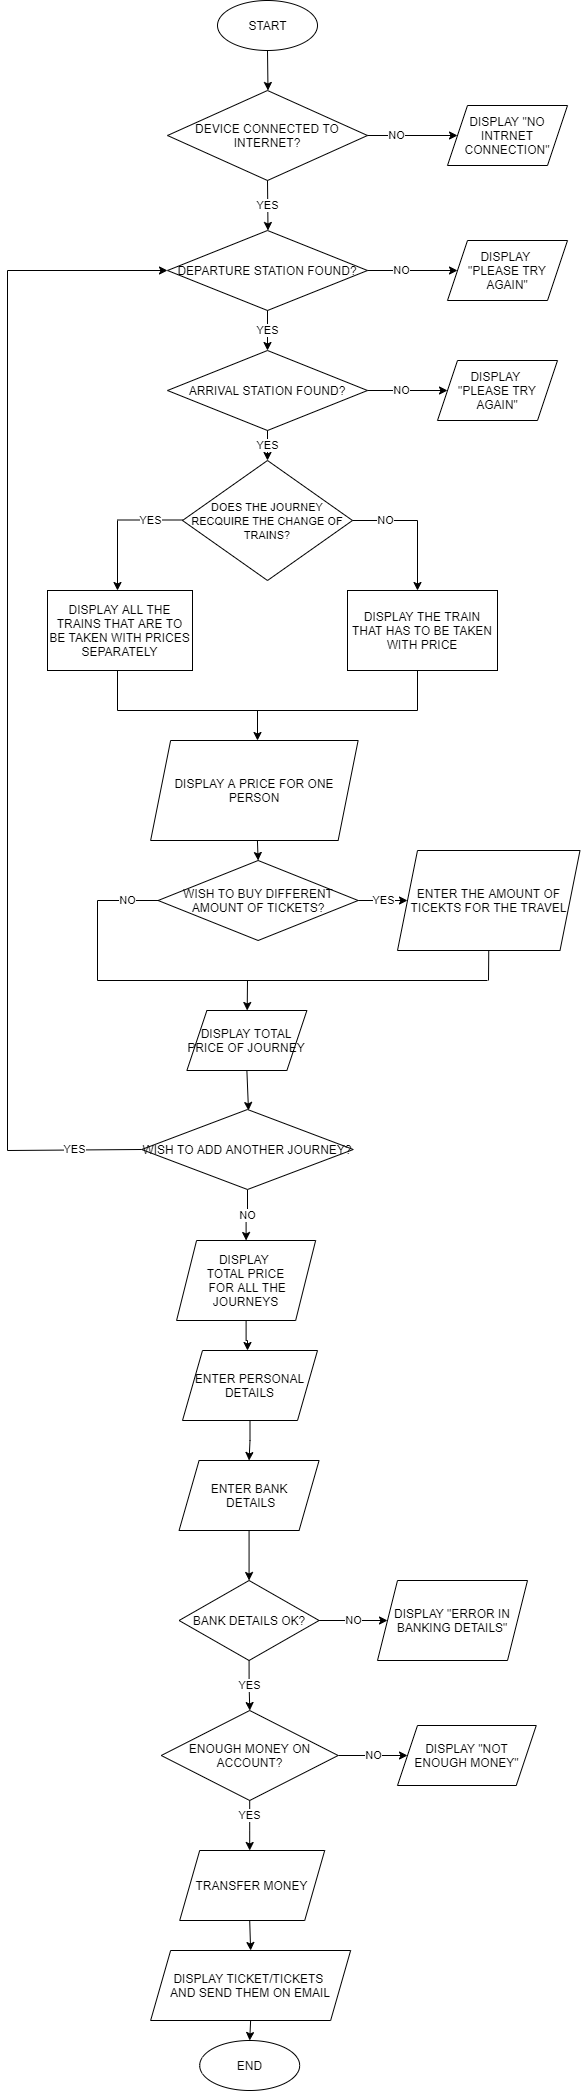

The diagram above was exported from draw.io. Its source (the exported page's mxGraphModel, read from the mxfile embedded in the PNG):
<mxGraphModel dx="1038" dy="580" grid="1" gridSize="10" guides="1" tooltips="1" connect="1" arrows="1" fold="1" page="1" pageScale="1" pageWidth="827" pageHeight="1169" background="#FFFFFF" math="0" shadow="0">
  <root>
    <mxCell id="0" />
    <mxCell id="1" parent="0" />
    <mxCell id="te8PHtABg6tla-BwgJY8-45" value="&lt;font style=&quot;font-size: 11px&quot;&gt;DOES THE JOURNEY RECQUIRE THE CHANGE OF TRAINS?&lt;/font&gt;" style="rhombus;whiteSpace=wrap;html=1;" parent="1" vertex="1">
      <mxGeometry x="365" y="520" width="170" height="120" as="geometry" />
    </mxCell>
    <mxCell id="te8PHtABg6tla-BwgJY8-46" value="YES" style="endArrow=none;html=1;" parent="1" edge="1">
      <mxGeometry width="50" height="50" relative="1" as="geometry">
        <mxPoint x="300" y="579.5" as="sourcePoint" />
        <mxPoint x="365" y="579.5" as="targetPoint" />
      </mxGeometry>
    </mxCell>
    <mxCell id="te8PHtABg6tla-BwgJY8-47" value="NO" style="endArrow=none;html=1;" parent="1" edge="1">
      <mxGeometry width="50" height="50" relative="1" as="geometry">
        <mxPoint x="535" y="580" as="sourcePoint" />
        <mxPoint x="600" y="580" as="targetPoint" />
        <Array as="points" />
      </mxGeometry>
    </mxCell>
    <mxCell id="te8PHtABg6tla-BwgJY8-48" value="" style="endArrow=classic;html=1;" parent="1" edge="1">
      <mxGeometry width="50" height="50" relative="1" as="geometry">
        <mxPoint x="600" y="580" as="sourcePoint" />
        <mxPoint x="600" y="650" as="targetPoint" />
        <Array as="points" />
      </mxGeometry>
    </mxCell>
    <mxCell id="te8PHtABg6tla-BwgJY8-49" value="" style="endArrow=classic;html=1;" parent="1" edge="1">
      <mxGeometry width="50" height="50" relative="1" as="geometry">
        <mxPoint x="300" y="580" as="sourcePoint" />
        <mxPoint x="300" y="650" as="targetPoint" />
      </mxGeometry>
    </mxCell>
    <mxCell id="te8PHtABg6tla-BwgJY8-50" value="DISPLAY ALL THE TRAINS THAT ARE TO BE TAKEN WITH PRICES SEPARATELY" style="rounded=0;whiteSpace=wrap;html=1;" parent="1" vertex="1">
      <mxGeometry x="230" y="650" width="145" height="80" as="geometry" />
    </mxCell>
    <mxCell id="te8PHtABg6tla-BwgJY8-51" value="DISPLAY THE TRAIN THAT HAS TO BE TAKEN WITH PRICE" style="rounded=0;whiteSpace=wrap;html=1;" parent="1" vertex="1">
      <mxGeometry x="530" y="650" width="150" height="80" as="geometry" />
    </mxCell>
    <mxCell id="te8PHtABg6tla-BwgJY8-52" value="" style="endArrow=classic;html=1;" parent="1" edge="1">
      <mxGeometry width="50" height="50" relative="1" as="geometry">
        <mxPoint x="440" y="770" as="sourcePoint" />
        <mxPoint x="440" y="800" as="targetPoint" />
      </mxGeometry>
    </mxCell>
    <mxCell id="te8PHtABg6tla-BwgJY8-53" value="" style="endArrow=none;html=1;" parent="1" edge="1">
      <mxGeometry width="50" height="50" relative="1" as="geometry">
        <mxPoint x="300" y="770" as="sourcePoint" />
        <mxPoint x="300" y="730" as="targetPoint" />
      </mxGeometry>
    </mxCell>
    <mxCell id="te8PHtABg6tla-BwgJY8-54" value="" style="endArrow=none;html=1;" parent="1" edge="1">
      <mxGeometry width="50" height="50" relative="1" as="geometry">
        <mxPoint x="600" y="770" as="sourcePoint" />
        <mxPoint x="600" y="730" as="targetPoint" />
      </mxGeometry>
    </mxCell>
    <mxCell id="te8PHtABg6tla-BwgJY8-55" value="" style="endArrow=none;html=1;" parent="1" edge="1">
      <mxGeometry width="50" height="50" relative="1" as="geometry">
        <mxPoint x="300" y="770" as="sourcePoint" />
        <mxPoint x="600" y="770" as="targetPoint" />
      </mxGeometry>
    </mxCell>
    <mxCell id="te8PHtABg6tla-BwgJY8-56" value="DISPLAY A PRICE FOR ONE PERSON" style="shape=parallelogram;perimeter=parallelogramPerimeter;whiteSpace=wrap;html=1;fixedSize=1;" parent="1" vertex="1">
      <mxGeometry x="333.13" y="800" width="207.5" height="100" as="geometry" />
    </mxCell>
    <mxCell id="te8PHtABg6tla-BwgJY8-57" value="" style="endArrow=classic;html=1;exitX=0.5;exitY=1;exitDx=0;exitDy=0;" parent="1" source="te8PHtABg6tla-BwgJY8-61" target="te8PHtABg6tla-BwgJY8-58" edge="1">
      <mxGeometry width="50" height="50" relative="1" as="geometry">
        <mxPoint x="622.2" y="1990" as="sourcePoint" />
        <mxPoint x="372.2" y="1920" as="targetPoint" />
      </mxGeometry>
    </mxCell>
    <mxCell id="te8PHtABg6tla-BwgJY8-58" value="END" style="shape=ellipse;html=1;dashed=0;whitespace=wrap;perimeter=ellipsePerimeter;" parent="1" vertex="1">
      <mxGeometry x="382.2" y="2100" width="100" height="50" as="geometry" />
    </mxCell>
    <mxCell id="te8PHtABg6tla-BwgJY8-59" value="" style="endArrow=classic;html=1;entryX=0.5;entryY=0;entryDx=0;entryDy=0;" parent="1" target="te8PHtABg6tla-BwgJY8-85" edge="1">
      <mxGeometry width="50" height="50" relative="1" as="geometry">
        <mxPoint x="439.92" y="900" as="sourcePoint" />
        <mxPoint x="439.92" y="930" as="targetPoint" />
      </mxGeometry>
    </mxCell>
    <mxCell id="GdzMnNOpV5wlAzIwK6wK-13" style="edgeStyle=orthogonalEdgeStyle;rounded=0;orthogonalLoop=1;jettySize=auto;html=1;exitX=0.5;exitY=1;exitDx=0;exitDy=0;entryX=0.5;entryY=0;entryDx=0;entryDy=0;" edge="1" parent="1" source="te8PHtABg6tla-BwgJY8-60" target="GdzMnNOpV5wlAzIwK6wK-9">
      <mxGeometry relative="1" as="geometry" />
    </mxCell>
    <mxCell id="te8PHtABg6tla-BwgJY8-60" value="ENTER PERSONAL DETAILS" style="shape=parallelogram;perimeter=parallelogramPerimeter;whiteSpace=wrap;html=1;fixedSize=1;" parent="1" vertex="1">
      <mxGeometry x="365" y="1410" width="135" height="70" as="geometry" />
    </mxCell>
    <mxCell id="te8PHtABg6tla-BwgJY8-61" value="DISPLAY TICKET/TICKETS &lt;br&gt;AND SEND THEM ON EMAIL" style="shape=parallelogram;perimeter=parallelogramPerimeter;whiteSpace=wrap;html=1;fixedSize=1;" parent="1" vertex="1">
      <mxGeometry x="333.13" y="2010" width="200" height="70" as="geometry" />
    </mxCell>
    <mxCell id="te8PHtABg6tla-BwgJY8-62" value="" style="endArrow=classic;html=1;" parent="1" edge="1">
      <mxGeometry width="50" height="50" relative="1" as="geometry">
        <mxPoint x="432.2" y="1890" as="sourcePoint" />
        <mxPoint x="432.2" y="1910" as="targetPoint" />
      </mxGeometry>
    </mxCell>
    <mxCell id="te8PHtABg6tla-BwgJY8-104" value="NO" style="edgeStyle=orthogonalEdgeStyle;rounded=0;orthogonalLoop=1;jettySize=auto;html=1;exitX=1;exitY=0.5;exitDx=0;exitDy=0;entryX=0;entryY=0.5;entryDx=0;entryDy=0;" parent="1" source="te8PHtABg6tla-BwgJY8-63" target="te8PHtABg6tla-BwgJY8-103" edge="1">
      <mxGeometry relative="1" as="geometry" />
    </mxCell>
    <mxCell id="te8PHtABg6tla-BwgJY8-63" value="ENOUGH MONEY ON ACCOUNT?" style="rhombus;whiteSpace=wrap;html=1;" parent="1" vertex="1">
      <mxGeometry x="343.76" y="1770" width="176.88" height="90" as="geometry" />
    </mxCell>
    <mxCell id="te8PHtABg6tla-BwgJY8-64" value="YES" style="endArrow=none;html=1;entryX=0.5;entryY=1;entryDx=0;entryDy=0;" parent="1" target="te8PHtABg6tla-BwgJY8-63" edge="1">
      <mxGeometry width="50" height="50" relative="1" as="geometry">
        <mxPoint x="432.2" y="1890" as="sourcePoint" />
        <mxPoint x="412.2" y="1820" as="targetPoint" />
      </mxGeometry>
    </mxCell>
    <mxCell id="te8PHtABg6tla-BwgJY8-66" value="TRANSFER MONEY" style="shape=parallelogram;perimeter=parallelogramPerimeter;whiteSpace=wrap;html=1;fixedSize=1;" parent="1" vertex="1">
      <mxGeometry x="362.2" y="1910" width="145" height="70" as="geometry" />
    </mxCell>
    <mxCell id="te8PHtABg6tla-BwgJY8-67" value="" style="endArrow=classic;html=1;entryX=0.5;entryY=0;entryDx=0;entryDy=0;" parent="1" target="te8PHtABg6tla-BwgJY8-61" edge="1">
      <mxGeometry width="50" height="50" relative="1" as="geometry">
        <mxPoint x="432.2" y="1980" as="sourcePoint" />
        <mxPoint x="482.2" y="1930" as="targetPoint" />
      </mxGeometry>
    </mxCell>
    <mxCell id="te8PHtABg6tla-BwgJY8-69" value="START" style="shape=ellipse;html=1;dashed=0;whitespace=wrap;perimeter=ellipsePerimeter;" parent="1" vertex="1">
      <mxGeometry x="400" y="60" width="100" height="50" as="geometry" />
    </mxCell>
    <mxCell id="te8PHtABg6tla-BwgJY8-70" value="" style="endArrow=classic;html=1;exitX=0.5;exitY=1;exitDx=0;exitDy=0;" parent="1" source="te8PHtABg6tla-BwgJY8-69" edge="1">
      <mxGeometry width="50" height="50" relative="1" as="geometry">
        <mxPoint x="487.5" y="380" as="sourcePoint" />
        <mxPoint x="450.5" y="150" as="targetPoint" />
      </mxGeometry>
    </mxCell>
    <mxCell id="te8PHtABg6tla-BwgJY8-71" value="DEVICE CONNECTED TO INTERNET?" style="rhombus;whiteSpace=wrap;html=1;" parent="1" vertex="1">
      <mxGeometry x="350" y="150" width="200" height="90" as="geometry" />
    </mxCell>
    <mxCell id="te8PHtABg6tla-BwgJY8-73" value="YES" style="endArrow=classic;html=1;exitX=0.5;exitY=1;exitDx=0;exitDy=0;" parent="1" source="te8PHtABg6tla-BwgJY8-71" edge="1">
      <mxGeometry width="50" height="50" relative="1" as="geometry">
        <mxPoint x="487.5" y="360" as="sourcePoint" />
        <mxPoint x="450.5" y="290" as="targetPoint" />
      </mxGeometry>
    </mxCell>
    <mxCell id="te8PHtABg6tla-BwgJY8-74" value="NO" style="endArrow=none;html=1;exitX=1;exitY=0.5;exitDx=0;exitDy=0;" parent="1" source="te8PHtABg6tla-BwgJY8-71" edge="1">
      <mxGeometry width="50" height="50" relative="1" as="geometry">
        <mxPoint x="487.5" y="370" as="sourcePoint" />
        <mxPoint x="607.5" y="195" as="targetPoint" />
      </mxGeometry>
    </mxCell>
    <mxCell id="te8PHtABg6tla-BwgJY8-75" value="DEPARTURE STATION FOUND?" style="rhombus;whiteSpace=wrap;html=1;" parent="1" vertex="1">
      <mxGeometry x="350" y="290" width="200" height="80" as="geometry" />
    </mxCell>
    <mxCell id="te8PHtABg6tla-BwgJY8-76" value="YES" style="endArrow=classic;html=1;exitX=0.5;exitY=1;exitDx=0;exitDy=0;entryX=0.5;entryY=0;entryDx=0;entryDy=0;" parent="1" source="te8PHtABg6tla-BwgJY8-75" target="te8PHtABg6tla-BwgJY8-98" edge="1">
      <mxGeometry width="50" height="50" relative="1" as="geometry">
        <mxPoint x="490" y="520" as="sourcePoint" />
        <mxPoint x="453" y="420" as="targetPoint" />
      </mxGeometry>
    </mxCell>
    <mxCell id="te8PHtABg6tla-BwgJY8-78" value="NO" style="endArrow=none;html=1;exitX=1;exitY=0.5;exitDx=0;exitDy=0;" parent="1" source="te8PHtABg6tla-BwgJY8-75" edge="1">
      <mxGeometry width="50" height="50" relative="1" as="geometry">
        <mxPoint x="467.5" y="540" as="sourcePoint" />
        <mxPoint x="617.5" y="330" as="targetPoint" />
      </mxGeometry>
    </mxCell>
    <mxCell id="te8PHtABg6tla-BwgJY8-79" value="ENTER THE AMOUNT OF TICEKTS FOR THE TRAVEL" style="shape=parallelogram;perimeter=parallelogramPerimeter;whiteSpace=wrap;html=1;fixedSize=1;" parent="1" vertex="1">
      <mxGeometry x="580" y="910" width="182.5" height="100" as="geometry" />
    </mxCell>
    <mxCell id="te8PHtABg6tla-BwgJY8-85" value="WISH TO BUY DIFFERENT AMOUNT OF TICKETS?" style="rhombus;whiteSpace=wrap;html=1;" parent="1" vertex="1">
      <mxGeometry x="340.63" y="920" width="200" height="80" as="geometry" />
    </mxCell>
    <mxCell id="te8PHtABg6tla-BwgJY8-86" value="YES" style="endArrow=classic;html=1;entryX=0;entryY=0.5;entryDx=0;entryDy=0;exitX=1;exitY=0.5;exitDx=0;exitDy=0;" parent="1" source="te8PHtABg6tla-BwgJY8-85" target="te8PHtABg6tla-BwgJY8-79" edge="1">
      <mxGeometry width="50" height="50" relative="1" as="geometry">
        <mxPoint x="300" y="1120" as="sourcePoint" />
        <mxPoint x="330" y="1080" as="targetPoint" />
      </mxGeometry>
    </mxCell>
    <mxCell id="te8PHtABg6tla-BwgJY8-87" value="" style="endArrow=none;html=1;exitX=0.5;exitY=1;exitDx=0;exitDy=0;" parent="1" source="te8PHtABg6tla-BwgJY8-79" edge="1">
      <mxGeometry width="50" height="50" relative="1" as="geometry">
        <mxPoint x="280" y="1010" as="sourcePoint" />
        <mxPoint x="671" y="1040" as="targetPoint" />
      </mxGeometry>
    </mxCell>
    <mxCell id="te8PHtABg6tla-BwgJY8-88" value="NO" style="endArrow=none;html=1;entryX=0;entryY=0.5;entryDx=0;entryDy=0;" parent="1" target="te8PHtABg6tla-BwgJY8-85" edge="1">
      <mxGeometry width="50" height="50" relative="1" as="geometry">
        <mxPoint x="280" y="960" as="sourcePoint" />
        <mxPoint x="330" y="960" as="targetPoint" />
      </mxGeometry>
    </mxCell>
    <mxCell id="te8PHtABg6tla-BwgJY8-89" value="" style="endArrow=none;html=1;" parent="1" edge="1">
      <mxGeometry width="50" height="50" relative="1" as="geometry">
        <mxPoint x="280" y="1040" as="sourcePoint" />
        <mxPoint x="280" y="960" as="targetPoint" />
      </mxGeometry>
    </mxCell>
    <mxCell id="te8PHtABg6tla-BwgJY8-90" value="" style="endArrow=none;html=1;" parent="1" edge="1">
      <mxGeometry width="50" height="50" relative="1" as="geometry">
        <mxPoint x="280" y="1040" as="sourcePoint" />
        <mxPoint x="670" y="1040" as="targetPoint" />
      </mxGeometry>
    </mxCell>
    <mxCell id="te8PHtABg6tla-BwgJY8-91" value="" style="endArrow=classic;html=1;" parent="1" target="te8PHtABg6tla-BwgJY8-92" edge="1">
      <mxGeometry width="50" height="50" relative="1" as="geometry">
        <mxPoint x="430" y="1040" as="sourcePoint" />
        <mxPoint x="430" y="1080" as="targetPoint" />
      </mxGeometry>
    </mxCell>
    <mxCell id="te8PHtABg6tla-BwgJY8-92" value="DISPLAY TOTAL PRICE OF JOURNEY" style="shape=parallelogram;perimeter=parallelogramPerimeter;whiteSpace=wrap;html=1;fixedSize=1;" parent="1" vertex="1">
      <mxGeometry x="369.38" y="1070" width="120" height="60" as="geometry" />
    </mxCell>
    <mxCell id="te8PHtABg6tla-BwgJY8-93" value="" style="endArrow=classic;html=1;exitX=0.5;exitY=1;exitDx=0;exitDy=0;" parent="1" source="te8PHtABg6tla-BwgJY8-92" edge="1">
      <mxGeometry width="50" height="50" relative="1" as="geometry">
        <mxPoint x="280" y="1380" as="sourcePoint" />
        <mxPoint x="431" y="1170" as="targetPoint" />
      </mxGeometry>
    </mxCell>
    <mxCell id="te8PHtABg6tla-BwgJY8-94" value="DISPLAY &quot;NO INTRNET CONNECTION&quot;" style="shape=parallelogram;perimeter=parallelogramPerimeter;whiteSpace=wrap;html=1;fixedSize=1;" parent="1" vertex="1">
      <mxGeometry x="630" y="165" width="120" height="60" as="geometry" />
    </mxCell>
    <mxCell id="te8PHtABg6tla-BwgJY8-95" value="" style="endArrow=classic;html=1;entryX=0;entryY=0.5;entryDx=0;entryDy=0;" parent="1" target="te8PHtABg6tla-BwgJY8-94" edge="1">
      <mxGeometry width="50" height="50" relative="1" as="geometry">
        <mxPoint x="590" y="195" as="sourcePoint" />
        <mxPoint x="540" y="190" as="targetPoint" />
      </mxGeometry>
    </mxCell>
    <mxCell id="te8PHtABg6tla-BwgJY8-96" value="DISPLAY &lt;br&gt;&quot;PLEASE TRY AGAIN&quot;" style="shape=parallelogram;perimeter=parallelogramPerimeter;whiteSpace=wrap;html=1;fixedSize=1;" parent="1" vertex="1">
      <mxGeometry x="630" y="300" width="120" height="60" as="geometry" />
    </mxCell>
    <mxCell id="te8PHtABg6tla-BwgJY8-97" value="" style="endArrow=classic;html=1;" parent="1" target="te8PHtABg6tla-BwgJY8-96" edge="1">
      <mxGeometry width="50" height="50" relative="1" as="geometry">
        <mxPoint x="610" y="330" as="sourcePoint" />
        <mxPoint x="540" y="220" as="targetPoint" />
      </mxGeometry>
    </mxCell>
    <mxCell id="te8PHtABg6tla-BwgJY8-98" value="ARRIVAL STATION FOUND?" style="rhombus;whiteSpace=wrap;html=1;" parent="1" vertex="1">
      <mxGeometry x="350" y="410" width="200" height="80" as="geometry" />
    </mxCell>
    <mxCell id="te8PHtABg6tla-BwgJY8-99" value="NO" style="endArrow=none;html=1;exitX=1;exitY=0.5;exitDx=0;exitDy=0;" parent="1" source="te8PHtABg6tla-BwgJY8-98" edge="1">
      <mxGeometry width="50" height="50" relative="1" as="geometry">
        <mxPoint x="467.5" y="650" as="sourcePoint" />
        <mxPoint x="618" y="450" as="targetPoint" />
      </mxGeometry>
    </mxCell>
    <mxCell id="te8PHtABg6tla-BwgJY8-100" value="DISPLAY &lt;br&gt;&quot;PLEASE TRY AGAIN&quot;" style="shape=parallelogram;perimeter=parallelogramPerimeter;whiteSpace=wrap;html=1;fixedSize=1;" parent="1" vertex="1">
      <mxGeometry x="620" y="420" width="120" height="60" as="geometry" />
    </mxCell>
    <mxCell id="te8PHtABg6tla-BwgJY8-101" value="" style="endArrow=classic;html=1;entryX=0;entryY=0.5;entryDx=0;entryDy=0;" parent="1" target="te8PHtABg6tla-BwgJY8-100" edge="1">
      <mxGeometry width="50" height="50" relative="1" as="geometry">
        <mxPoint x="610" y="450" as="sourcePoint" />
        <mxPoint x="540" y="330" as="targetPoint" />
      </mxGeometry>
    </mxCell>
    <mxCell id="te8PHtABg6tla-BwgJY8-102" value="YES" style="endArrow=classic;html=1;exitX=0.5;exitY=1;exitDx=0;exitDy=0;entryX=0.5;entryY=0;entryDx=0;entryDy=0;" parent="1" source="te8PHtABg6tla-BwgJY8-98" target="te8PHtABg6tla-BwgJY8-45" edge="1">
      <mxGeometry width="50" height="50" relative="1" as="geometry">
        <mxPoint x="260" y="460" as="sourcePoint" />
        <mxPoint x="310" y="410" as="targetPoint" />
      </mxGeometry>
    </mxCell>
    <mxCell id="te8PHtABg6tla-BwgJY8-103" value="DISPLAY &quot;NOT ENOUGH MONEY&quot;" style="shape=parallelogram;perimeter=parallelogramPerimeter;whiteSpace=wrap;html=1;fixedSize=1;" parent="1" vertex="1">
      <mxGeometry x="580" y="1785" width="138.75" height="60" as="geometry" />
    </mxCell>
    <mxCell id="GdzMnNOpV5wlAzIwK6wK-2" value="NO" style="edgeStyle=orthogonalEdgeStyle;rounded=0;orthogonalLoop=1;jettySize=auto;html=1;exitX=0.5;exitY=1;exitDx=0;exitDy=0;" edge="1" parent="1" source="GdzMnNOpV5wlAzIwK6wK-1" target="GdzMnNOpV5wlAzIwK6wK-7">
      <mxGeometry relative="1" as="geometry">
        <mxPoint x="432" y="1290" as="targetPoint" />
      </mxGeometry>
    </mxCell>
    <mxCell id="GdzMnNOpV5wlAzIwK6wK-1" value="WISH TO ADD ANOTHER JOURNEY?" style="rhombus;whiteSpace=wrap;html=1;" vertex="1" parent="1">
      <mxGeometry x="324.21" y="1169" width="211.57" height="80" as="geometry" />
    </mxCell>
    <mxCell id="GdzMnNOpV5wlAzIwK6wK-4" value="YES" style="endArrow=none;html=1;exitX=0;exitY=0.5;exitDx=0;exitDy=0;" edge="1" parent="1" source="GdzMnNOpV5wlAzIwK6wK-1">
      <mxGeometry width="50" height="50" relative="1" as="geometry">
        <mxPoint x="370" y="1260" as="sourcePoint" />
        <mxPoint x="190" y="1210" as="targetPoint" />
      </mxGeometry>
    </mxCell>
    <mxCell id="GdzMnNOpV5wlAzIwK6wK-5" value="" style="endArrow=none;html=1;" edge="1" parent="1">
      <mxGeometry width="50" height="50" relative="1" as="geometry">
        <mxPoint x="190" y="1210" as="sourcePoint" />
        <mxPoint x="190" y="330" as="targetPoint" />
      </mxGeometry>
    </mxCell>
    <mxCell id="GdzMnNOpV5wlAzIwK6wK-6" value="" style="endArrow=classic;html=1;" edge="1" parent="1" target="te8PHtABg6tla-BwgJY8-75">
      <mxGeometry width="50" height="50" relative="1" as="geometry">
        <mxPoint x="190" y="330" as="sourcePoint" />
        <mxPoint x="420" y="490" as="targetPoint" />
      </mxGeometry>
    </mxCell>
    <mxCell id="GdzMnNOpV5wlAzIwK6wK-8" style="edgeStyle=orthogonalEdgeStyle;rounded=0;orthogonalLoop=1;jettySize=auto;html=1;" edge="1" parent="1" source="GdzMnNOpV5wlAzIwK6wK-7">
      <mxGeometry relative="1" as="geometry">
        <mxPoint x="430" y="1410" as="targetPoint" />
      </mxGeometry>
    </mxCell>
    <mxCell id="GdzMnNOpV5wlAzIwK6wK-7" value="DISPLAY &lt;br&gt;TOTAL PRICE&lt;br&gt;&amp;nbsp;FOR ALL THE JOURNEYS" style="shape=parallelogram;perimeter=parallelogramPerimeter;whiteSpace=wrap;html=1;fixedSize=1;" vertex="1" parent="1">
      <mxGeometry x="359.07" y="1300" width="139.07" height="80" as="geometry" />
    </mxCell>
    <mxCell id="GdzMnNOpV5wlAzIwK6wK-14" style="edgeStyle=orthogonalEdgeStyle;rounded=0;orthogonalLoop=1;jettySize=auto;html=1;exitX=0.5;exitY=1;exitDx=0;exitDy=0;" edge="1" parent="1" source="GdzMnNOpV5wlAzIwK6wK-9" target="GdzMnNOpV5wlAzIwK6wK-10">
      <mxGeometry relative="1" as="geometry" />
    </mxCell>
    <mxCell id="GdzMnNOpV5wlAzIwK6wK-9" value="ENTER BANK&lt;br&gt;&amp;nbsp;DETAILS" style="shape=parallelogram;perimeter=parallelogramPerimeter;whiteSpace=wrap;html=1;fixedSize=1;" vertex="1" parent="1">
      <mxGeometry x="361.57" y="1520" width="140" height="70" as="geometry" />
    </mxCell>
    <mxCell id="GdzMnNOpV5wlAzIwK6wK-15" value="YES" style="edgeStyle=orthogonalEdgeStyle;rounded=0;orthogonalLoop=1;jettySize=auto;html=1;exitX=0.5;exitY=1;exitDx=0;exitDy=0;" edge="1" parent="1" source="GdzMnNOpV5wlAzIwK6wK-10" target="te8PHtABg6tla-BwgJY8-63">
      <mxGeometry relative="1" as="geometry" />
    </mxCell>
    <mxCell id="GdzMnNOpV5wlAzIwK6wK-10" value="BANK DETAILS OK?" style="rhombus;whiteSpace=wrap;html=1;" vertex="1" parent="1">
      <mxGeometry x="361.57" y="1640" width="140" height="80" as="geometry" />
    </mxCell>
    <mxCell id="GdzMnNOpV5wlAzIwK6wK-11" value="NO" style="endArrow=classic;html=1;exitX=1;exitY=0.5;exitDx=0;exitDy=0;" edge="1" parent="1" source="GdzMnNOpV5wlAzIwK6wK-10" target="GdzMnNOpV5wlAzIwK6wK-12">
      <mxGeometry width="50" height="50" relative="1" as="geometry">
        <mxPoint x="371.57" y="1710" as="sourcePoint" />
        <mxPoint x="581.57" y="1680" as="targetPoint" />
      </mxGeometry>
    </mxCell>
    <mxCell id="GdzMnNOpV5wlAzIwK6wK-12" value="DISPLAY &quot;ERROR IN BANKING DETAILS&quot;" style="shape=parallelogram;perimeter=parallelogramPerimeter;whiteSpace=wrap;html=1;fixedSize=1;" vertex="1" parent="1">
      <mxGeometry x="560" y="1640" width="150" height="80" as="geometry" />
    </mxCell>
  </root>
</mxGraphModel>